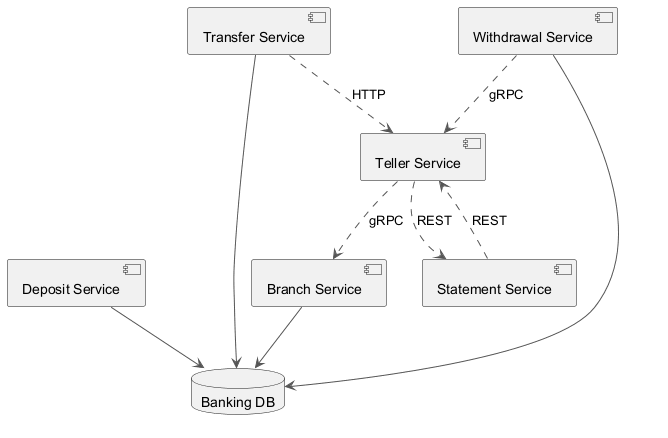

The diagram above was rendered by PlantUML. Its source (embedded in the PNG):
@startuml
skinparam ArrowColor #555555
component "Teller Service" as C_TellerService
component "Deposit Service" as C_DepositService
component "Transfer Service" as C_TransferService
component "Withdrawal Service" as C_WithdrawalService
component "Statement Service" as C_StatementService
component "Branch Service" as C_BranchService
database "Banking DB" as DB_banking
C_DepositService --> DB_banking
C_TransferService --> DB_banking
C_WithdrawalService --> DB_banking
C_BranchService --> DB_banking
C_TellerService ..> C_BranchService : gRPC
C_StatementService ..> C_TellerService : REST
C_TransferService ..> C_TellerService : HTTP
C_TellerService ..> C_StatementService : REST
C_WithdrawalService ..> C_TellerService : gRPC
@enduml